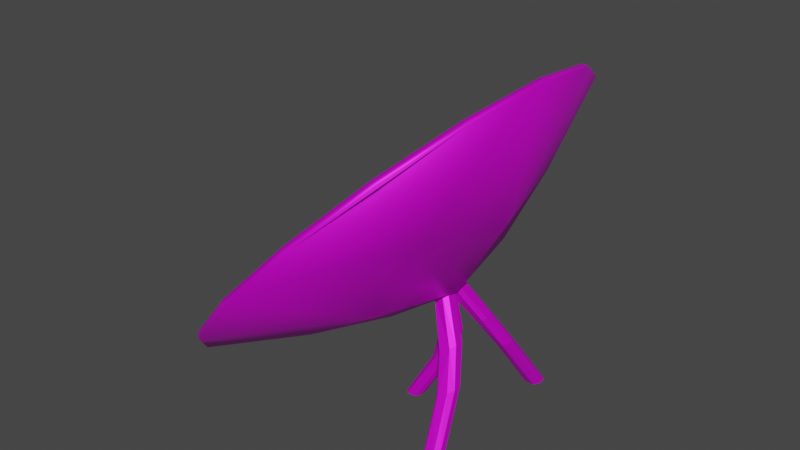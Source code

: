 # Source: Umbrella.blend  (saved by Blender 3.2.14; exported with 4.5.12 LTS)
import bpy
from mathutils import Matrix  # noqa: F401  (used for matrix-valued properties, if any)

bpy.ops.wm.read_factory_settings(use_empty=True)
scene = bpy.context.scene
scene.name = 'Scene'

# ---- images (referenced by path relative to the original .blend; pixels are not part of the script)
import os
ASSET_DIR = os.environ.get("B2B_ASSET_DIR", "")  # directory of the original .blend (textures are referenced by path, not embedded)
HERE = os.path.dirname(os.path.abspath(__file__))  # packed textures are extracted next to this script under _unpacked/

def load_image(name, relpath, width, height, colorspace="sRGB"):
    """Load a texture the original file referenced (path relative to the .blend, or extracted next to this script)."""
    p = next((c for c in (os.path.join(HERE, relpath), os.path.join(ASSET_DIR, relpath)) if relpath and os.path.exists(c)), "")
    if p:
        img = bpy.data.images.load(p, check_existing=True)
        img.name = name
    else:  # same state as the original file: an image datablock whose file is absent (Cycles renders it pink)
        img = bpy.data.images.new(name, width, height)
        img.source = "FILE"
        img.filepath = "//" + (relpath or name)
    img.colorspace_settings.name = colorspace
    return img
img_bcluk5ah_png_002 = load_image('Bcluk5aH.png.002', 'Bcluk5aH.png', 1024, 1024, 'sRGB')

# ---- materials (node trees are filled in below, after node groups)
mat_gradientsprite = bpy.data.materials.new('GradientSprite')
mat_gradientsprite.use_transparent_shadow = False
mat_gradientsprite.roughness = 0.5
mat_gradientsprite.metallic = 0.5

# ---- material node trees
mat_gradientsprite.use_nodes = True; mat_gradientsprite.node_tree.nodes.clear()
_N = mat_gradientsprite.node_tree.nodes; _L = mat_gradientsprite.node_tree.links
n0 = _N.new('ShaderNodeBsdfPrincipled'); n0.name = 'Principled BSDF'; n0.location = (10, 300)
n0.distribution = 'GGX'
n0.subsurface_method = 'BURLEY'
n0.inputs[1].default_value = 0.5
n0.inputs[3].default_value = 1.45
n0.inputs[27].default_value = (0.0, 0.0, 0.0, 1.0)
n0.inputs[28].default_value = 1.0
n1 = _N.new('ShaderNodeOutputMaterial'); n1.name = 'Material Output'; n1.location = (300, 300)
n2 = _N.new('ShaderNodeNormalMap'); n2.name = 'Normal Map'; n2.location = (-300, -300)
n2.label = 'Normal/Map'
n2.inputs[0].default_value = 0.0
n3 = _N.new('ShaderNodeTexImage'); n3.name = 'Image Texture'; n3.location = (-300, 600)
n3.image = img_bcluk5ah_png_002
_L.new(n0.outputs[0], n1.inputs[0])
_L.new(n2.outputs[0], n0.inputs[5])
_L.new(n3.outputs[0], n0.inputs[0])
n1.is_active_output = True

# ---- world
world_world = bpy.data.worlds.new('World'); scene.world = world_world
world_world.use_nodes = True; world_world.node_tree.nodes.clear()
_N = world_world.node_tree.nodes; _L = world_world.node_tree.links
n0 = _N.new('ShaderNodeOutputWorld'); n0.name = 'World Output'; n0.location = (300, 300)
n1 = _N.new('ShaderNodeBackground'); n1.name = 'Background'; n1.location = (10, 300)
n1.inputs[0].default_value = (0.05088, 0.05088, 0.05088, 1.0)
_L.new(n1.outputs[0], n0.inputs[0])
n0.is_active_output = True
world_world.color = (0.05088, 0.05088, 0.05088)
world_world.use_sun_shadow = False
world_world.sun_shadow_jitter_overblur = 0.0

# ---- meshes
me_cube_001 = bpy.data.meshes.new('Cube.001')
me_cube_001.from_pydata([(-0.4086, 0.5, 0.7311), (-0.07094, -6.67e-08, 1.1), (-0.7462, 3.24e-08, 0.3623), (-0.3337, -2.158e-08, 0.6625), (-0.6855, -1.163, 0.9846), (0.0996, -2.176e-07, 1.842), (-0.6855, 1.163, 0.9846), (-1.471, 2.161e-07, 0.1272), (-1.241, -0.8221, 0.3783), (-1.241, 0.8221, 0.3783), (-0.1303, -0.8221, 1.591), (-0.1303, 0.8221, 1.591), (-0.4086, -0.5, 0.7311), (-0.385, -1.074, 1.313), (0.03993, 0.4449, 1.777), (-0.9858, 1.074, 0.6564), (-1.411, -0.4449, 0.1924), (-1.411, 0.4449, 0.1924), (-0.385, 1.074, 1.313), (0.03993, -0.4449, 1.777), (-0.9858, -1.074, 0.6564), (-0.8476, -0.5, 0.4552), (-0.1723, -0.5, 1.193), (-0.1723, 0.5, 1.193), (-0.8476, 0.5, 0.4552), (-0.4326, 0.4867, 0.7531), (-0.104, -6.379e-08, 1.112), (-0.7613, 3.241e-08, 0.3942), (-0.3596, -2.005e-08, 0.6863), (-0.7087, -1.147, 1.006), (0.06569, -2.131e-07, 1.852), (-0.7087, 1.147, 1.006), (-1.483, 2.143e-07, 0.1601), (-1.256, -0.8105, 0.4078), (-1.256, 0.8105, 0.4078), (-0.1611, -0.8105, 1.603), (-0.1611, 0.8105, 1.603), (-0.4326, -0.4867, 0.7531), (-0.4133, -1.06, 1.328), (0.007256, 0.437, 1.787), (-1.004, 1.06, 0.6833), (-1.424, -0.437, 0.224), (-1.424, 0.437, 0.224), (-0.4133, 1.06, 1.328), (0.007256, -0.437, 1.787), (-1.004, -1.06, 0.6833), (-0.8635, -0.489, 0.4846), (-0.2031, -0.489, 1.206), (-0.2031, 0.489, 1.206), (-0.8635, 0.489, 0.4846), (-0.4403, -0.03412, 0.6156), (-0.4233, -0.05704, 0.6288), (-0.4333, -0.02581, 0.6451), (-0.4403, 0.01223, 0.6156), (-0.4333, 0.02581, 0.6451), (-0.4233, 0.03754, 0.6288), (-0.3598, -0.03262, 0.6652), (-0.3894, -0.02581, 0.6722), (-0.3789, -0.0551, 0.6552), (-0.3789, 0.03947, 0.6552), (-0.3894, 0.02581, 0.6722), (-0.3598, 0.01584, 0.6652), (-0.2501, -0.2544, 0.2329), (-0.2305, -0.2721, 0.2451), (-0.2987, -0.1722, 0.4135), (-0.3165, -0.1543, 0.4036), (-0.2501, -0.2121, 0.2343), (-0.3165, -0.108, 0.405), (-0.2987, -0.0776, 0.4164), (-0.2305, -0.1775, 0.2469), (-0.1865, -0.1595, 0.2714), (-0.2529, -0.06015, 0.4472), (-0.236, -0.0763, 0.4584), (-0.1669, -0.1782, 0.2807), (-0.1669, -0.2198, 0.2798), (-0.236, -0.1248, 0.4575), (-0.2529, -0.1547, 0.446), (-0.1865, -0.2541, 0.2703), (-0.203, -0.4205, -0.02284), (-0.4403, 0.06371, 0.6156), (-0.1807, -0.4492, -0.02523), (-0.203, -0.3782, -0.02284), (-0.1807, -0.3546, -0.02523), (-0.4333, 0.1018, 0.6451), (-0.1297, -0.3543, -0.02254), (-0.1089, -0.3779, -0.01747), (-0.4233, 0.133, 0.6288), (-0.1089, -0.4196, -0.01747), (-0.1297, -0.4489, -0.02254), (-0.4403, 0.1101, 0.6156), (-0.4333, 0.05014, 0.6451), (-0.4233, 0.03841, 0.6288), (-0.3598, 0.1086, 0.6652), (-0.3894, 0.1018, 0.6722), (-0.3789, 0.1311, 0.6552), (-0.3789, 0.03647, 0.6552), (-0.3894, 0.05014, 0.6722), (-0.3598, 0.06011, 0.6652), (-0.2556, 0.3108, 0.2631), (-0.2364, 0.3272, 0.2769), (-0.3106, 0.2371, 0.4341), (-0.3283, 0.2188, 0.4239), (-0.2556, 0.2685, 0.2646), (-0.3283, 0.1724, 0.4252), (-0.3106, 0.1425, 0.4367), (-0.2364, 0.2326, 0.2789), (-0.1932, 0.2125, 0.306), (-0.265, 0.1266, 0.4671), (-0.2478, 0.1434, 0.4782), (-0.1737, 0.2306, 0.3158), (-0.1737, 0.2722, 0.3148), (-0.2478, 0.1919, 0.4774), (-0.265, 0.2211, 0.466), (-0.1932, 0.3071, 0.3049), (-0.203, 0.4964, -0.02284), (-0.1807, 0.5251, -0.02523), (-0.203, 0.4541, -0.02284), (-0.1807, 0.4306, -0.02523), (-0.1297, 0.4302, -0.02254), (-0.1089, 0.4539, -0.01747), (-0.1089, 0.4955, -0.01747), (-0.1297, 0.5248, -0.02254), (-0.4403, -0.01774, 0.6156), (-0.4333, 0.0203, 0.6451), (-0.4233, 0.05154, 0.6288), (-0.4403, 0.02862, 0.6156), (-0.4333, -0.03131, 0.6451), (-0.4233, -0.04304, 0.6288), (-0.3598, 0.02711, 0.6652), (-0.3894, 0.0203, 0.6722), (-0.3789, 0.0496, 0.6552), (-0.3789, -0.04498, 0.6552), (-0.3894, -0.03131, 0.6722), (-0.3598, -0.02134, 0.6652), (-0.482, 0.03733, 0.232), (-0.4536, 0.07123, 0.244), (-0.4234, 0.07185, 0.3913), (-0.4464, 0.04486, 0.3802), (-0.4765, 0.004578, 0.2334), (-0.4414, 0.007213, 0.3814), (-0.4153, -0.0143, 0.3934), (-0.4448, -0.01646, 0.2458), (-0.3777, -0.005329, 0.2703), (-0.3515, -0.006457, 0.4215), (-0.3278, 0.01655, 0.4319), (-0.3518, 0.01908, 0.2795), (-0.3558, 0.05319, 0.2787), (-0.3309, 0.05679, 0.4311), (-0.355, 0.07983, 0.4205), (-0.3815, 0.07933, 0.2692), (-0.6208, 0.01554, -0.02284), (-0.5985, 0.04423, -0.02523), (-0.6173, -0.02396, -0.02284), (-0.5985, -0.05035, -0.02523), (-0.5474, -0.05068, -0.02254), (-0.5266, -0.02703, -0.01747), (-0.5266, 0.01462, -0.01747), (-0.5474, 0.0439, -0.02254)], [], [(2, 21, 16, 7), (3, 12, 21, 2), (12, 4, 20, 21), (24, 2, 7, 17), (23, 1, 3, 0), (22, 13, 4, 12), (21, 20, 8, 16), (19, 10, 13, 22), (5, 19, 22, 1), (1, 22, 12, 3), (14, 5, 1, 23), (11, 14, 23, 18), (18, 23, 0, 6), (0, 3, 2, 24), (6, 0, 24, 15), (15, 24, 17, 9), (27, 32, 41, 46), (28, 27, 46, 37), (37, 46, 45, 29), (49, 42, 32, 27), (48, 25, 28, 26), (47, 37, 29, 38), (46, 41, 33, 45), (44, 47, 38, 35), (30, 26, 47, 44), (26, 28, 37, 47), (39, 48, 26, 30), (36, 43, 48, 39), (43, 31, 25, 48), (25, 49, 27, 28), (31, 40, 49, 25), (40, 34, 42, 49), (4, 13, 38, 29), (20, 4, 29, 45), (13, 10, 35, 38), (5, 14, 39, 30), (14, 11, 36, 39), (6, 15, 40, 31), (15, 9, 34, 40), (7, 16, 41, 32), (16, 8, 33, 41), (9, 17, 42, 34), (17, 7, 32, 42), (11, 18, 43, 36), (18, 6, 31, 43), (10, 19, 44, 35), (19, 5, 30, 44), (8, 20, 45, 33), (51, 64, 76, 58), (70, 84, 82, 69), (66, 81, 78, 62), (60, 54, 52, 57), (59, 71, 68, 55), (56, 75, 72, 61), (74, 87, 85, 73), (89, 83, 86), (63, 80, 88, 77), (50, 51, 52), (53, 54, 55), (56, 57, 58), (59, 60, 61), (62, 63, 64, 65), (66, 67, 68, 69), (70, 71, 72, 73), (74, 75, 76, 77), (99, 113, 121, 115), (110, 109, 119, 120), (92, 97, 108, 111), (95, 91, 104, 107), (52, 54, 53, 50), (54, 60, 59, 55), (60, 57, 56, 61), (57, 52, 51, 58), (65, 67, 66, 62), (68, 71, 70, 69), (72, 75, 74, 73), (76, 64, 63, 77), (61, 72, 71, 59), (75, 56, 58, 76), (50, 65, 64, 51), (67, 53, 55, 68), (96, 93, 83, 90), (102, 98, 114, 116), (106, 105, 117, 118), (86, 94, 112, 100), (77, 88, 87, 74), (80, 63, 62, 78), (69, 82, 81, 66), (84, 70, 73, 85), (53, 67, 65, 50), (79, 91, 90), (92, 94, 93), (95, 97, 96), (98, 101, 100, 99), (102, 105, 104, 103), (106, 109, 108, 107), (110, 113, 112, 111), (83, 89, 79, 90), (90, 91, 95, 96), (96, 97, 92, 93), (93, 94, 86, 83), (101, 98, 102, 103), (104, 105, 106, 107), (108, 109, 110, 111), (112, 113, 99, 100), (97, 95, 107, 108), (111, 112, 94, 92), (89, 86, 100, 101), (103, 104, 91, 79), (113, 110, 120, 121), (115, 114, 98, 99), (105, 102, 116, 117), (118, 119, 109, 106), (79, 89, 101, 103), (125, 123, 124), (135, 149, 157, 151), (146, 145, 155, 156), (128, 133, 144, 147), (131, 127, 140, 143), (132, 129, 123, 126), (138, 134, 150, 152), (142, 141, 153, 154), (124, 130, 148, 136), (122, 127, 126), (128, 130, 129), (131, 133, 132), (134, 137, 136, 135), (138, 141, 140, 139), (142, 145, 144, 143), (146, 149, 148, 147), (123, 125, 122, 126), (126, 127, 131, 132), (132, 133, 128, 129), (129, 130, 124, 123), (137, 134, 138, 139), (140, 141, 142, 143), (144, 145, 146, 147), (148, 149, 135, 136), (133, 131, 143, 144), (147, 148, 130, 128), (125, 124, 136, 137), (139, 140, 127, 122), (149, 146, 156, 157), (151, 150, 134, 135), (141, 138, 152, 153), (154, 155, 145, 142), (122, 125, 137, 139)])
me_cube_001.polygons.foreach_set('use_smooth', [1, 1, 1, 1, 1, 1, 1, 1, 1, 1, 1, 1, 1, 1, 1, 1, 1, 1, 1, 1, 1, 1, 1, 1, 1, 1, 1, 1, 1, 1, 1, 1, 1, 1, 1, 1, 1, 1, 1, 1, 1, 1, 1, 1, 1, 1, 1, 1, 0, 0, 0, 0, 0, 0, 0, 0, 0, 0, 0, 0, 0, 0, 0, 0, 0, 0, 0, 0, 0, 0, 0, 0, 0, 0, 0, 0, 0, 0, 0, 0, 0, 0, 0, 0, 0, 0, 0, 0, 0, 0, 0, 0, 0, 0, 0, 0, 0, 0, 0, 0, 0, 0, 0, 0, 0, 0, 0, 0, 0, 0, 0, 0, 0, 0, 0, 0, 0, 0, 0, 0, 0, 0, 0, 0, 0, 0, 0, 0, 0, 0, 0, 0, 0, 0, 0, 0, 0, 0, 0, 0, 0, 0, 0, 0, 0, 0, 0])
_uv = me_cube_001.uv_layers.new(name='UVMap')
_uv.uv.foreach_set('vector', [0.1855, 0.04167, 0.184, 0.04302, 0.1758, 0.0392, 0.1749, 0.03825, 0.1915, 0.04604, 0.1904, 0.04704, 0.184, 0.04302, 0.1855, 0.04167, 0.1904, 0.04704, 0.1864, 0.05073, 0.182, 0.04595, 0.184, 0.04302, 0.184, 0.04302, 0.1855, 0.04167, 0.1749, 0.03825, 0.1758, 0.0392, 0.1938, 0.05376, 0.1953, 0.05241, 0.1915, 0.04604, 0.1904, 0.04704, 0.1938, 0.05376, 0.1907, 0.0555, 0.1864, 0.05073, 0.1904, 0.04704, 0.184, 0.04302, 0.182, 0.04595, 0.1783, 0.0419, 0.1758, 0.0392, 0.1969, 0.06226, 0.1945, 0.05955, 0.1907, 0.0555, 0.1938, 0.05376, 0.1978, 0.06321, 0.1969, 0.06226, 0.1938, 0.05376, 0.1953, 0.05241, 0.1953, 0.05241, 0.1938, 0.05376, 0.1904, 0.04704, 0.1915, 0.04604, 0.1969, 0.06226, 0.1978, 0.06321, 0.1953, 0.05241, 0.1938, 0.05376, 0.1945, 0.05955, 0.1969, 0.06226, 0.1938, 0.05376, 0.1907, 0.0555, 0.1907, 0.0555, 0.1938, 0.05376, 0.1904, 0.04704, 0.1864, 0.05073, 0.1904, 0.04704, 0.1915, 0.04604, 0.1855, 0.04167, 0.184, 0.04302, 0.1864, 0.05073, 0.1904, 0.04704, 0.184, 0.04302, 0.182, 0.04595, 0.182, 0.04595, 0.184, 0.04302, 0.1758, 0.0392, 0.1783, 0.0419, 0.1853, 0.04213, 0.1748, 0.03873, 0.1756, 0.03966, 0.1838, 0.04345, 0.1911, 0.04639, 0.1853, 0.04213, 0.1838, 0.04345, 0.1901, 0.04736, 0.1901, 0.04736, 0.1838, 0.04345, 0.1817, 0.04634, 0.186, 0.05104, 0.1838, 0.04345, 0.1756, 0.03966, 0.1748, 0.03873, 0.1853, 0.04213, 0.1934, 0.05395, 0.1901, 0.04736, 0.1911, 0.04639, 0.1948, 0.05258, 0.1934, 0.05395, 0.1901, 0.04736, 0.186, 0.05104, 0.1903, 0.05572, 0.1838, 0.04345, 0.1756, 0.03966, 0.1781, 0.04233, 0.1817, 0.04634, 0.1965, 0.06241, 0.1934, 0.05395, 0.1903, 0.05572, 0.194, 0.05973, 0.1973, 0.06335, 0.1948, 0.05258, 0.1934, 0.05395, 0.1965, 0.06241, 0.1948, 0.05258, 0.1911, 0.04639, 0.1901, 0.04736, 0.1934, 0.05395, 0.1965, 0.06241, 0.1934, 0.05395, 0.1948, 0.05258, 0.1973, 0.06335, 0.194, 0.05973, 0.1903, 0.05572, 0.1934, 0.05395, 0.1965, 0.06241, 0.1903, 0.05572, 0.186, 0.05104, 0.1901, 0.04736, 0.1934, 0.05395, 0.1901, 0.04736, 0.1838, 0.04345, 0.1853, 0.04213, 0.1911, 0.04639, 0.186, 0.05104, 0.1817, 0.04634, 0.1838, 0.04345, 0.1901, 0.04736, 0.1817, 0.04634, 0.1781, 0.04233, 0.1756, 0.03966, 0.1838, 0.04345, 0.1864, 0.05073, 0.1907, 0.0555, 0.1903, 0.05572, 0.186, 0.05104, 0.182, 0.04595, 0.1864, 0.05073, 0.186, 0.05104, 0.1817, 0.04634, 0.1907, 0.0555, 0.1945, 0.05955, 0.194, 0.05973, 0.1903, 0.05572, 0.1978, 0.06321, 0.1969, 0.06226, 0.1965, 0.06241, 0.1973, 0.06335, 0.1969, 0.06226, 0.1945, 0.05955, 0.194, 0.05973, 0.1965, 0.06241, 0.1864, 0.05073, 0.182, 0.04595, 0.1817, 0.04634, 0.186, 0.05104, 0.182, 0.04595, 0.1783, 0.0419, 0.1781, 0.04233, 0.1817, 0.04634, 0.1749, 0.03825, 0.1758, 0.0392, 0.1756, 0.03966, 0.1748, 0.03873, 0.1758, 0.0392, 0.1783, 0.0419, 0.1781, 0.04233, 0.1756, 0.03966, 0.1783, 0.0419, 0.1758, 0.0392, 0.1756, 0.03966, 0.1781, 0.04233, 0.1758, 0.0392, 0.1749, 0.03825, 0.1748, 0.03873, 0.1756, 0.03966, 0.1945, 0.05955, 0.1907, 0.0555, 0.1903, 0.05572, 0.194, 0.05973, 0.1907, 0.0555, 0.1864, 0.05073, 0.186, 0.05104, 0.1903, 0.05572, 0.1945, 0.05955, 0.1969, 0.06226, 0.1965, 0.06241, 0.194, 0.05973, 0.1969, 0.06226, 0.1978, 0.06321, 0.1973, 0.06335, 0.1965, 0.06241, 0.1783, 0.0419, 0.182, 0.04595, 0.1817, 0.04634, 0.1781, 0.04233, 0.4471, 0.06523, 0.4511, 0.05833, 0.4525, 0.05937, 0.4485, 0.06607, 0.4547, 0.05378, 0.4565, 0.04437, 0.4548, 0.04428, 0.4532, 0.05299, 0.4526, 0.05259, 0.4541, 0.04436, 0.4541, 0.04436, 0.4526, 0.05255, 0.4482, 0.06661, 0.4468, 0.06575, 0.4468, 0.06575, 0.4482, 0.06661, 0.4485, 0.06607, 0.4525, 0.05941, 0.4511, 0.05842, 0.4471, 0.06523, 0.4491, 0.06639, 0.4531, 0.05974, 0.4531, 0.05977, 0.4491, 0.06639, 0.4553, 0.05405, 0.4571, 0.04453, 0.4571, 0.04453, 0.4553, 0.05408, 0.4465, 0.0648, 0.4468, 0.06575, 0.4471, 0.06523, 0.4532, 0.05294, 0.4548, 0.04428, 0.4565, 0.04437, 0.4547, 0.05375, 0.4465, 0.0648, 0.4471, 0.06523, 0.4468, 0.06575, 0.4465, 0.0648, 0.4468, 0.06575, 0.4471, 0.06523, 0.4491, 0.06639, 0.4482, 0.06661, 0.4485, 0.06607, 0.4485, 0.06607, 0.4482, 0.06661, 0.4491, 0.06639, 0.4526, 0.05255, 0.4532, 0.05294, 0.4511, 0.05833, 0.4505, 0.05801, 0.4526, 0.05259, 0.4505, 0.05806, 0.4511, 0.05842, 0.4532, 0.05299, 0.4547, 0.05378, 0.4525, 0.05941, 0.4531, 0.05977, 0.4553, 0.05408, 0.4553, 0.05405, 0.4531, 0.05974, 0.4525, 0.05937, 0.4547, 0.05375, 0.4531, 0.05396, 0.4544, 0.05485, 0.4565, 0.04437, 0.4548, 0.04428, 0.4551, 0.05517, 0.4551, 0.0552, 0.4571, 0.04453, 0.4571, 0.04453, 0.4491, 0.06639, 0.4491, 0.06639, 0.4527, 0.0604, 0.4527, 0.06038, 0.4485, 0.06607, 0.4471, 0.06523, 0.4507, 0.05907, 0.4521, 0.06005, 0.4468, 0.06575, 0.4468, 0.06575, 0.4465, 0.0648, 0.4465, 0.0648, 0.4468, 0.06575, 0.4482, 0.06661, 0.4485, 0.06607, 0.4471, 0.06523, 0.4482, 0.06661, 0.4482, 0.06661, 0.4491, 0.06639, 0.4491, 0.06639, 0.4482, 0.06661, 0.4468, 0.06575, 0.4471, 0.06523, 0.4485, 0.06607, 0.4505, 0.05801, 0.4505, 0.05806, 0.4526, 0.05259, 0.4526, 0.05255, 0.4511, 0.05842, 0.4525, 0.05941, 0.4547, 0.05378, 0.4532, 0.05299, 0.4531, 0.05977, 0.4531, 0.05974, 0.4553, 0.05405, 0.4553, 0.05408, 0.4525, 0.05937, 0.4511, 0.05833, 0.4532, 0.05294, 0.4547, 0.05375, 0.4491, 0.06639, 0.4531, 0.05977, 0.4525, 0.05941, 0.4485, 0.06607, 0.4531, 0.05974, 0.4491, 0.06639, 0.4485, 0.06607, 0.4525, 0.05937, 0.4465, 0.0648, 0.4505, 0.05801, 0.4511, 0.05833, 0.4471, 0.06523, 0.4505, 0.05806, 0.4465, 0.0648, 0.4471, 0.06523, 0.4511, 0.05842, 0.4482, 0.06661, 0.4482, 0.06661, 0.4468, 0.06575, 0.4468, 0.06575, 0.4524, 0.05356, 0.4524, 0.05351, 0.4541, 0.04436, 0.4541, 0.04436, 0.4544, 0.05489, 0.4531, 0.05402, 0.4548, 0.04428, 0.4565, 0.04437, 0.4471, 0.06523, 0.4485, 0.06607, 0.4521, 0.06001, 0.4507, 0.05899, 0.4547, 0.05375, 0.4565, 0.04437, 0.4571, 0.04453, 0.4553, 0.05405, 0.4548, 0.04428, 0.4532, 0.05294, 0.4526, 0.05255, 0.4541, 0.04436, 0.4532, 0.05299, 0.4548, 0.04428, 0.4541, 0.04436, 0.4526, 0.05259, 0.4565, 0.04437, 0.4547, 0.05378, 0.4553, 0.05408, 0.4571, 0.04453, 0.4465, 0.0648, 0.4505, 0.05806, 0.4505, 0.05801, 0.4465, 0.0648, 0.4465, 0.0648, 0.4471, 0.06523, 0.4468, 0.06575, 0.4491, 0.06639, 0.4485, 0.06607, 0.4482, 0.06661, 0.4485, 0.06607, 0.4491, 0.06639, 0.4482, 0.06661, 0.4524, 0.05351, 0.4501, 0.05866, 0.4507, 0.05899, 0.4531, 0.05396, 0.4524, 0.05356, 0.4531, 0.05402, 0.4507, 0.05907, 0.4501, 0.0587, 0.4544, 0.05489, 0.4551, 0.0552, 0.4527, 0.0604, 0.4521, 0.06005, 0.4551, 0.05517, 0.4544, 0.05485, 0.4521, 0.06001, 0.4527, 0.06038, 0.4468, 0.06575, 0.4465, 0.0648, 0.4465, 0.0648, 0.4468, 0.06575, 0.4468, 0.06575, 0.4471, 0.06523, 0.4485, 0.06607, 0.4482, 0.06661, 0.4482, 0.06661, 0.4491, 0.06639, 0.4491, 0.06639, 0.4482, 0.06661, 0.4482, 0.06661, 0.4485, 0.06607, 0.4471, 0.06523, 0.4468, 0.06575, 0.4501, 0.05866, 0.4524, 0.05351, 0.4524, 0.05356, 0.4501, 0.0587, 0.4507, 0.05907, 0.4531, 0.05402, 0.4544, 0.05489, 0.4521, 0.06005, 0.4527, 0.0604, 0.4551, 0.0552, 0.4551, 0.05517, 0.4527, 0.06038, 0.4521, 0.06001, 0.4544, 0.05485, 0.4531, 0.05396, 0.4507, 0.05899, 0.4491, 0.06639, 0.4485, 0.06607, 0.4521, 0.06005, 0.4527, 0.0604, 0.4527, 0.06038, 0.4521, 0.06001, 0.4485, 0.06607, 0.4491, 0.06639, 0.4465, 0.0648, 0.4471, 0.06523, 0.4507, 0.05899, 0.4501, 0.05866, 0.4501, 0.0587, 0.4507, 0.05907, 0.4471, 0.06523, 0.4465, 0.0648, 0.4544, 0.05485, 0.4551, 0.05517, 0.4571, 0.04453, 0.4565, 0.04437, 0.4548, 0.04428, 0.4541, 0.04436, 0.4524, 0.05351, 0.4531, 0.05396, 0.4531, 0.05402, 0.4524, 0.05356, 0.4541, 0.04436, 0.4548, 0.04428, 0.4565, 0.04437, 0.4571, 0.04453, 0.4551, 0.0552, 0.4544, 0.05489, 0.4465, 0.0648, 0.4465, 0.0648, 0.4501, 0.05866, 0.4501, 0.0587, 0.4465, 0.0648, 0.4468, 0.06575, 0.4471, 0.06523, 0.4461, 0.0529, 0.4484, 0.05371, 0.4431, 0.04437, 0.4415, 0.04428, 0.4492, 0.05401, 0.4494, 0.05404, 0.4438, 0.04453, 0.4438, 0.04453, 0.4491, 0.06639, 0.4491, 0.06639, 0.4501, 0.05892, 0.45, 0.0589, 0.4485, 0.06607, 0.4471, 0.06523, 0.4473, 0.05769, 0.4494, 0.05859, 0.4482, 0.06661, 0.4482, 0.06661, 0.4468, 0.06575, 0.4468, 0.06575, 0.4454, 0.05256, 0.4452, 0.05252, 0.4408, 0.04436, 0.4409, 0.04436, 0.4485, 0.05375, 0.4464, 0.05296, 0.4415, 0.04428, 0.4431, 0.04437, 0.4471, 0.06523, 0.4485, 0.06607, 0.4493, 0.05855, 0.4471, 0.05762, 0.4465, 0.0648, 0.4471, 0.06523, 0.4468, 0.06575, 0.4491, 0.06639, 0.4485, 0.06607, 0.4482, 0.06661, 0.4485, 0.06607, 0.4491, 0.06639, 0.4482, 0.06661, 0.4452, 0.05252, 0.4463, 0.05726, 0.4471, 0.05762, 0.4461, 0.0529, 0.4454, 0.05256, 0.4464, 0.05296, 0.4473, 0.05769, 0.4465, 0.0573, 0.4485, 0.05375, 0.4494, 0.05404, 0.4501, 0.05892, 0.4494, 0.05859, 0.4492, 0.05401, 0.4484, 0.05371, 0.4493, 0.05855, 0.45, 0.0589, 0.4468, 0.06575, 0.4465, 0.0648, 0.4465, 0.0648, 0.4468, 0.06575, 0.4468, 0.06575, 0.4471, 0.06523, 0.4485, 0.06607, 0.4482, 0.06661, 0.4482, 0.06661, 0.4491, 0.06639, 0.4491, 0.06639, 0.4482, 0.06661, 0.4482, 0.06661, 0.4485, 0.06607, 0.4471, 0.06523, 0.4468, 0.06575, 0.4463, 0.05726, 0.4452, 0.05252, 0.4454, 0.05256, 0.4465, 0.0573, 0.4473, 0.05769, 0.4464, 0.05296, 0.4485, 0.05375, 0.4494, 0.05859, 0.4501, 0.05892, 0.4494, 0.05404, 0.4492, 0.05401, 0.45, 0.0589, 0.4493, 0.05855, 0.4484, 0.05371, 0.4461, 0.0529, 0.4471, 0.05762, 0.4491, 0.06639, 0.4485, 0.06607, 0.4494, 0.05859, 0.4501, 0.05892, 0.45, 0.0589, 0.4493, 0.05855, 0.4485, 0.06607, 0.4491, 0.06639, 0.4465, 0.0648, 0.4471, 0.06523, 0.4471, 0.05762, 0.4463, 0.05726, 0.4465, 0.0573, 0.4473, 0.05769, 0.4471, 0.06523, 0.4465, 0.0648, 0.4484, 0.05371, 0.4492, 0.05401, 0.4438, 0.04453, 0.4431, 0.04437, 0.4415, 0.04428, 0.4408, 0.04436, 0.4452, 0.05252, 0.4461, 0.0529, 0.4464, 0.05296, 0.4454, 0.05256, 0.4409, 0.04436, 0.4415, 0.04428, 0.4431, 0.04437, 0.4438, 0.04453, 0.4494, 0.05404, 0.4485, 0.05375, 0.4465, 0.0648, 0.4465, 0.0648, 0.4463, 0.05726, 0.4465, 0.0573])
me_cube_001.materials.append(mat_gradientsprite)
me_cube_001.update()

# ---- objects
ob_cube = bpy.data.objects.new('Cube', me_cube_001)

# ---- transforms, parenting, visibility, modifiers, constraints
ob_cube.location = (0.0, 0.0, 0.0)

# ---- collection membership
scene.collection.objects.link(ob_cube)

# ---- scene / render settings (as saved in the file)
scene.frame_start = 1; scene.frame_end = 18; scene.frame_set(5)
scene.render.engine = 'BLENDER_EEVEE_NEXT'
scene.render.fps = 30
scene.cycles.use_denoising = False
scene.cycles.samples = 128
scene.cycles.sampling_pattern = 'TABULATED_SOBOL'
scene.cycles.use_adaptive_sampling = False
scene.cycles.use_light_tree = False
scene.view_settings.view_transform = 'Filmic'
bpy.context.view_layer.update()

# ---- added for rendering (the .blend has no active camera and no usable light): camera, sun
cam_auto = bpy.data.cameras.new('AutoCamera')
cam_auto.lens = 50.0
cam_auto.sensor_width = 36.0
cam_auto.clip_end = 1000.0
ob_auto_camera = bpy.data.objects.new('AutoCamera', cam_auto)
scene.collection.objects.link(ob_auto_camera)
ob_auto_camera.location = (2.43679, -3.75423, 3.41602)
ob_auto_camera.rotation_euler = (1.09748, -7.21219e-08, 0.694738)
scene.camera = ob_auto_camera
light_auto_sun = bpy.data.lights.new('AutoSun', 'SUN')
light_auto_sun.energy = 3.0
light_auto_sun.angle = 0.0523599
ob_auto_sun = bpy.data.objects.new('AutoSun', light_auto_sun)
scene.collection.objects.link(ob_auto_sun)
ob_auto_sun.rotation_euler = (0.872665, 0.174533, 0.523599)
bpy.context.view_layer.update()
